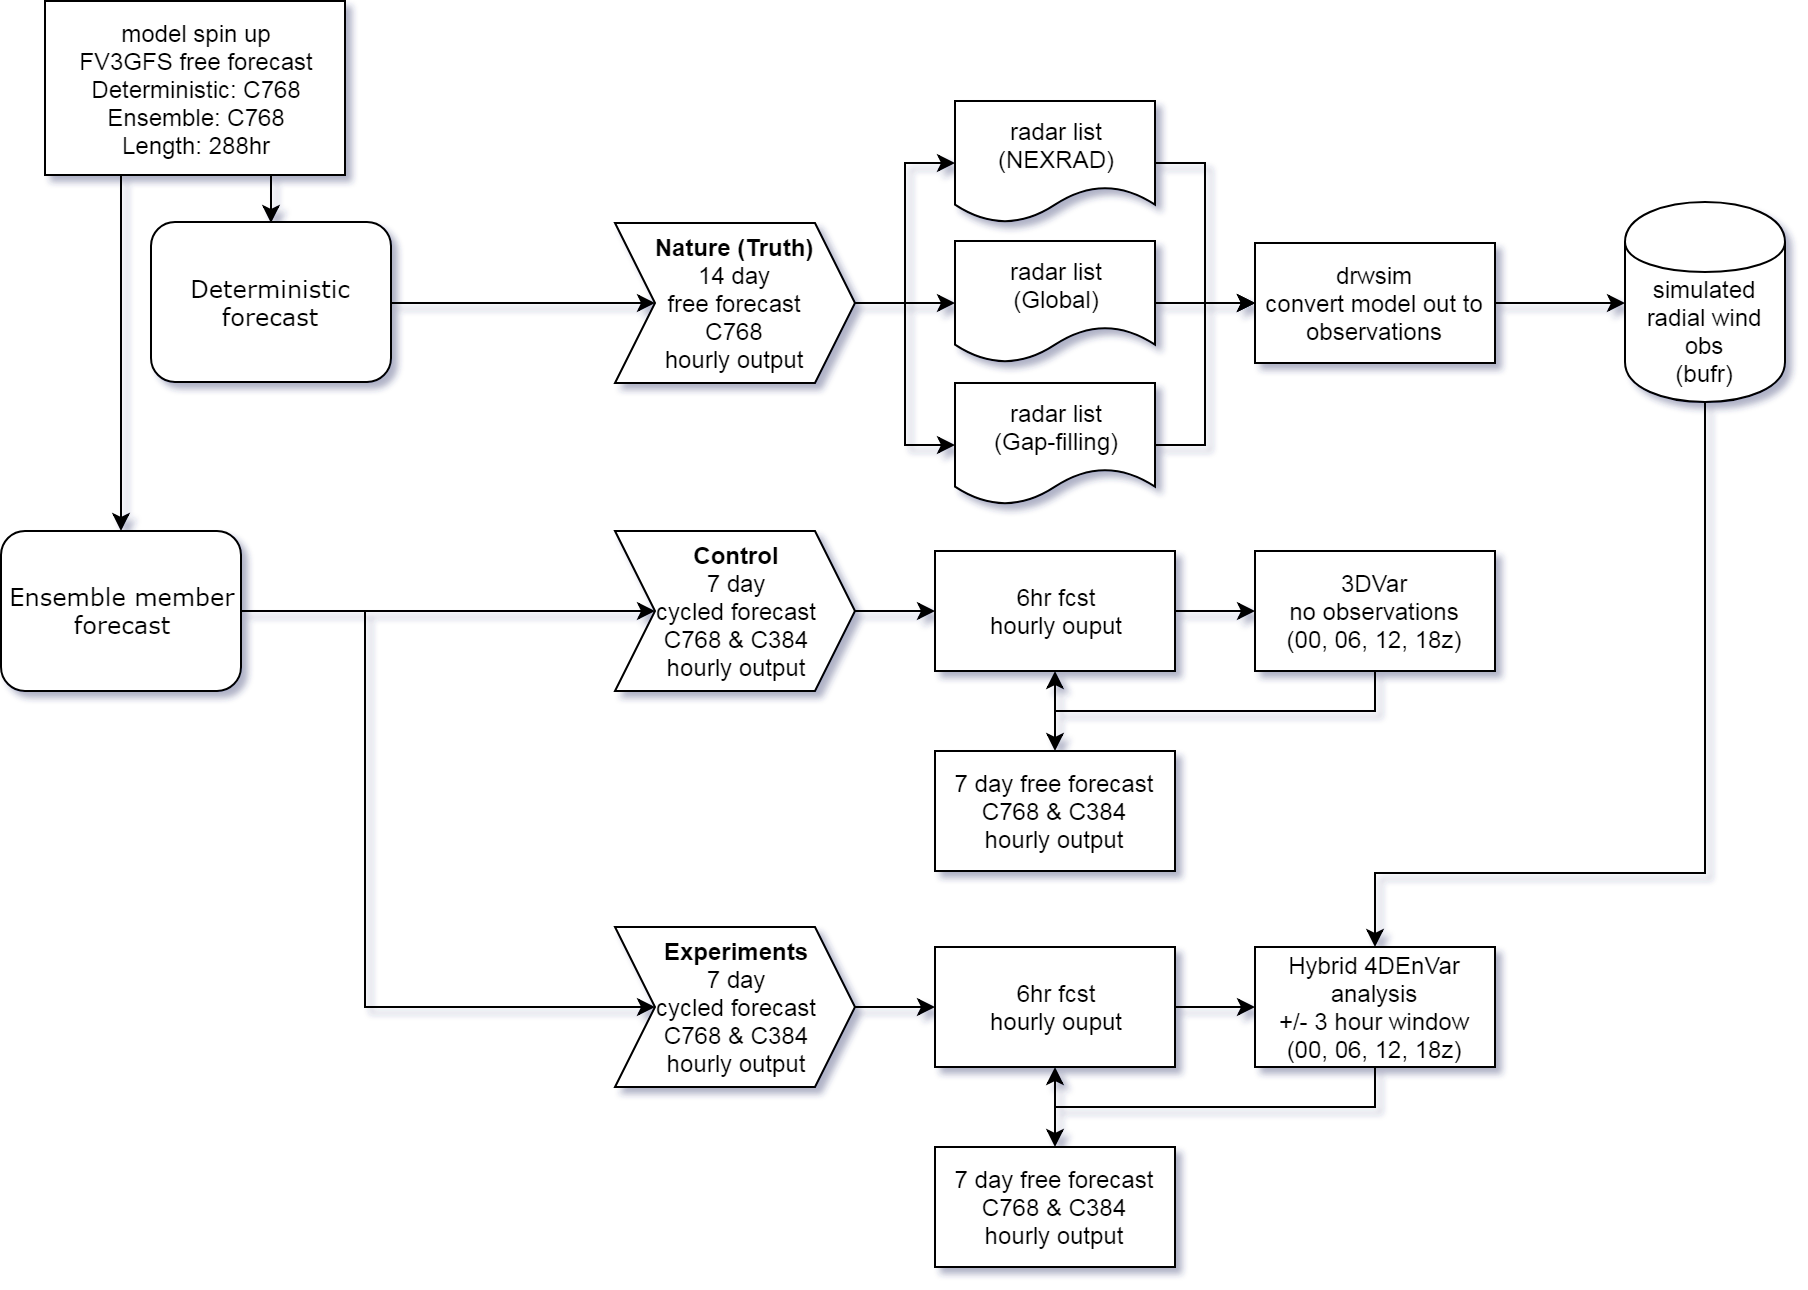

The diagram above was exported from draw.io. Its source (the exported page's mxGraphModel, read from the mxfile embedded in the PNG):
<mxGraphModel dx="1134" dy="673" grid="1" gridSize="10" guides="1" tooltips="1" connect="1" arrows="1" fold="1" page="1" pageScale="1" pageWidth="1100" pageHeight="850" background="#ffffff" math="0" shadow="1">
  <root>
    <mxCell id="0" />
    <mxCell id="1" parent="0" />
    <mxCell id="_PhMizR9SQ9LzGYXRUJJ-1" style="edgeStyle=orthogonalEdgeStyle;rounded=0;orthogonalLoop=1;jettySize=auto;html=1;exitX=0.25;exitY=1;exitDx=0;exitDy=0;entryX=0.5;entryY=0;entryDx=0;entryDy=0;" edge="1" parent="1" source="mbolfTUJoWW4G4NmzffG-5" target="mbolfTUJoWW4G4NmzffG-11">
      <mxGeometry relative="1" as="geometry" />
    </mxCell>
    <mxCell id="_PhMizR9SQ9LzGYXRUJJ-8" style="edgeStyle=orthogonalEdgeStyle;rounded=0;orthogonalLoop=1;jettySize=auto;html=1;exitX=0.75;exitY=1;exitDx=0;exitDy=0;entryX=0.5;entryY=0;entryDx=0;entryDy=0;" edge="1" parent="1" source="mbolfTUJoWW4G4NmzffG-5" target="ffbi1ImzNTF1SGXaAGbG-12">
      <mxGeometry relative="1" as="geometry" />
    </mxCell>
    <mxCell id="mbolfTUJoWW4G4NmzffG-5" value="&lt;span&gt;model spin up&lt;br&gt;FV3GFS free forecast&lt;br&gt;&lt;/span&gt;Deterministic: C768&lt;br&gt;Ensemble: C768&lt;br&gt;Length: 288hr&lt;br&gt;" style="rounded=0;whiteSpace=wrap;html=1;comic=0;" parent="1" vertex="1">
      <mxGeometry x="40" y="10" width="150" height="87" as="geometry" />
    </mxCell>
    <mxCell id="_PhMizR9SQ9LzGYXRUJJ-3" style="edgeStyle=orthogonalEdgeStyle;rounded=0;orthogonalLoop=1;jettySize=auto;html=1;exitX=1;exitY=0.5;exitDx=0;exitDy=0;entryX=0;entryY=0.5;entryDx=0;entryDy=0;" edge="1" parent="1" source="mbolfTUJoWW4G4NmzffG-11" target="ffbi1ImzNTF1SGXaAGbG-1">
      <mxGeometry relative="1" as="geometry" />
    </mxCell>
    <mxCell id="_PhMizR9SQ9LzGYXRUJJ-7" style="edgeStyle=orthogonalEdgeStyle;rounded=0;orthogonalLoop=1;jettySize=auto;html=1;exitX=1;exitY=0.5;exitDx=0;exitDy=0;entryX=0;entryY=0.5;entryDx=0;entryDy=0;" edge="1" parent="1" source="mbolfTUJoWW4G4NmzffG-11" target="mbolfTUJoWW4G4NmzffG-25">
      <mxGeometry relative="1" as="geometry">
        <Array as="points">
          <mxPoint x="200" y="315" />
          <mxPoint x="200" y="513" />
        </Array>
      </mxGeometry>
    </mxCell>
    <mxCell id="mbolfTUJoWW4G4NmzffG-11" value="Ensemble member&lt;br&gt;forecast&lt;br&gt;" style="rounded=1;whiteSpace=wrap;html=1;shadow=0;labelBackgroundColor=none;strokeColor=#000000;strokeWidth=1;fillColor=#ffffff;fontFamily=Verdana;fontSize=12;fontColor=#000000;align=center;" parent="1" vertex="1">
      <mxGeometry x="18" y="275" width="120" height="80" as="geometry" />
    </mxCell>
    <mxCell id="ffbi1ImzNTF1SGXaAGbG-30" style="edgeStyle=orthogonalEdgeStyle;rounded=0;orthogonalLoop=1;jettySize=auto;html=1;exitX=0.5;exitY=1;exitDx=0;exitDy=0;entryX=0.5;entryY=0;entryDx=0;entryDy=0;" parent="1" source="mbolfTUJoWW4G4NmzffG-18" target="mbolfTUJoWW4G4NmzffG-47" edge="1">
      <mxGeometry relative="1" as="geometry">
        <Array as="points">
          <mxPoint x="870" y="446" />
          <mxPoint x="705" y="446" />
        </Array>
      </mxGeometry>
    </mxCell>
    <mxCell id="mbolfTUJoWW4G4NmzffG-18" value="simulated&lt;br&gt;radial wind obs&lt;br&gt;(bufr)&lt;br&gt;" style="shape=cylinder;whiteSpace=wrap;html=1;boundedLbl=1;backgroundOutline=1;rounded=0;comic=0;" parent="1" vertex="1">
      <mxGeometry x="830" y="110.5" width="80" height="100" as="geometry" />
    </mxCell>
    <mxCell id="XUosUXv_flPFTCXGtKRS-23" style="edgeStyle=orthogonalEdgeStyle;rounded=0;orthogonalLoop=1;jettySize=auto;html=1;exitX=1;exitY=0.5;exitDx=0;exitDy=0;entryX=0;entryY=0.5;entryDx=0;entryDy=0;" parent="1" source="mbolfTUJoWW4G4NmzffG-24" target="XUosUXv_flPFTCXGtKRS-7" edge="1">
      <mxGeometry relative="1" as="geometry" />
    </mxCell>
    <mxCell id="XUosUXv_flPFTCXGtKRS-25" style="edgeStyle=orthogonalEdgeStyle;rounded=0;orthogonalLoop=1;jettySize=auto;html=1;exitX=1;exitY=0.5;exitDx=0;exitDy=0;entryX=0;entryY=0.5;entryDx=0;entryDy=0;" parent="1" source="mbolfTUJoWW4G4NmzffG-24" target="XUosUXv_flPFTCXGtKRS-8" edge="1">
      <mxGeometry relative="1" as="geometry" />
    </mxCell>
    <mxCell id="XUosUXv_flPFTCXGtKRS-26" style="edgeStyle=orthogonalEdgeStyle;rounded=0;orthogonalLoop=1;jettySize=auto;html=1;exitX=1;exitY=0.5;exitDx=0;exitDy=0;entryX=0;entryY=0.5;entryDx=0;entryDy=0;" parent="1" source="mbolfTUJoWW4G4NmzffG-24" target="XUosUXv_flPFTCXGtKRS-5" edge="1">
      <mxGeometry relative="1" as="geometry" />
    </mxCell>
    <mxCell id="mbolfTUJoWW4G4NmzffG-24" value="&lt;b&gt;Nature (Truth)&lt;/b&gt;&lt;br&gt;14 day&lt;br&gt;free forecast&lt;br&gt;C768&lt;br&gt;hourly output&lt;br&gt;" style="shape=step;perimeter=stepPerimeter;whiteSpace=wrap;html=1;fixedSize=1;rounded=0;comic=0;" parent="1" vertex="1">
      <mxGeometry x="325" y="121" width="120" height="80" as="geometry" />
    </mxCell>
    <mxCell id="1Cz3CQ8r-Eim7Oq2aYp_-1" style="edgeStyle=orthogonalEdgeStyle;rounded=0;orthogonalLoop=1;jettySize=auto;html=1;exitX=1;exitY=0.5;exitDx=0;exitDy=0;entryX=0;entryY=0.5;entryDx=0;entryDy=0;" parent="1" source="mbolfTUJoWW4G4NmzffG-25" target="mbolfTUJoWW4G4NmzffG-46" edge="1">
      <mxGeometry relative="1" as="geometry" />
    </mxCell>
    <mxCell id="mbolfTUJoWW4G4NmzffG-25" value="&lt;b&gt;Experiments&lt;/b&gt;&lt;br&gt;7 day&lt;br&gt;cycled forecast&lt;br&gt;C768 &amp;amp; C384&lt;br&gt;hourly output&lt;br&gt;" style="shape=step;perimeter=stepPerimeter;whiteSpace=wrap;html=1;fixedSize=1;rounded=0;comic=0;direction=east;" parent="1" vertex="1">
      <mxGeometry x="325" y="473" width="120" height="80" as="geometry" />
    </mxCell>
    <mxCell id="XUosUXv_flPFTCXGtKRS-31" style="edgeStyle=orthogonalEdgeStyle;rounded=0;orthogonalLoop=1;jettySize=auto;html=1;exitX=1;exitY=0.5;exitDx=0;exitDy=0;entryX=0;entryY=0.5;entryDx=0;entryDy=0;" parent="1" source="mbolfTUJoWW4G4NmzffG-32" target="mbolfTUJoWW4G4NmzffG-18" edge="1">
      <mxGeometry relative="1" as="geometry" />
    </mxCell>
    <mxCell id="mbolfTUJoWW4G4NmzffG-32" value="drwsim&lt;br&gt;convert model out to observations&lt;br&gt;" style="rounded=0;whiteSpace=wrap;html=1;comic=0;" parent="1" vertex="1">
      <mxGeometry x="645" y="131" width="120" height="60" as="geometry" />
    </mxCell>
    <mxCell id="mbolfTUJoWW4G4NmzffG-36" value="7 day free forecast&lt;br&gt;C768 &amp;amp; C384&lt;br&gt;hourly output&lt;br&gt;" style="rounded=0;whiteSpace=wrap;html=1;comic=0;" parent="1" vertex="1">
      <mxGeometry x="485" y="583" width="120" height="60" as="geometry" />
    </mxCell>
    <mxCell id="mbolfTUJoWW4G4NmzffG-49" style="edgeStyle=orthogonalEdgeStyle;rounded=0;orthogonalLoop=1;jettySize=auto;html=1;exitX=1;exitY=0.5;exitDx=0;exitDy=0;entryX=0;entryY=0.5;entryDx=0;entryDy=0;" parent="1" source="mbolfTUJoWW4G4NmzffG-46" target="mbolfTUJoWW4G4NmzffG-47" edge="1">
      <mxGeometry relative="1" as="geometry" />
    </mxCell>
    <mxCell id="mbolfTUJoWW4G4NmzffG-46" value="6hr fcst&lt;br&gt;hourly ouput&lt;br&gt;" style="rounded=0;whiteSpace=wrap;html=1;comic=0;" parent="1" vertex="1">
      <mxGeometry x="485" y="483" width="120" height="60" as="geometry" />
    </mxCell>
    <mxCell id="ffbi1ImzNTF1SGXaAGbG-28" style="edgeStyle=orthogonalEdgeStyle;rounded=0;orthogonalLoop=1;jettySize=auto;html=1;exitX=0.5;exitY=1;exitDx=0;exitDy=0;entryX=0.5;entryY=1;entryDx=0;entryDy=0;" parent="1" source="mbolfTUJoWW4G4NmzffG-47" target="mbolfTUJoWW4G4NmzffG-46" edge="1">
      <mxGeometry relative="1" as="geometry" />
    </mxCell>
    <mxCell id="ffbi1ImzNTF1SGXaAGbG-29" style="edgeStyle=orthogonalEdgeStyle;rounded=0;orthogonalLoop=1;jettySize=auto;html=1;exitX=0.5;exitY=1;exitDx=0;exitDy=0;entryX=0.5;entryY=0;entryDx=0;entryDy=0;" parent="1" source="mbolfTUJoWW4G4NmzffG-47" target="mbolfTUJoWW4G4NmzffG-36" edge="1">
      <mxGeometry relative="1" as="geometry" />
    </mxCell>
    <mxCell id="mbolfTUJoWW4G4NmzffG-47" value="Hybrid 4DEnVar analysis&lt;br&gt;+/- 3 hour window&lt;br&gt;(00, 06, 12, 18z)&lt;br&gt;" style="rounded=0;whiteSpace=wrap;html=1;comic=0;" parent="1" vertex="1">
      <mxGeometry x="645" y="483" width="120" height="60" as="geometry" />
    </mxCell>
    <mxCell id="ffbi1ImzNTF1SGXaAGbG-20" style="edgeStyle=orthogonalEdgeStyle;rounded=0;orthogonalLoop=1;jettySize=auto;html=1;exitX=1;exitY=0.5;exitDx=0;exitDy=0;entryX=0;entryY=0.5;entryDx=0;entryDy=0;" parent="1" source="ffbi1ImzNTF1SGXaAGbG-1" target="ffbi1ImzNTF1SGXaAGbG-18" edge="1">
      <mxGeometry relative="1" as="geometry" />
    </mxCell>
    <mxCell id="ffbi1ImzNTF1SGXaAGbG-1" value="&lt;b&gt;Control&lt;/b&gt;&lt;br&gt;7 day&lt;br&gt;cycled forecast&lt;br&gt;C768 &amp;amp; C384&lt;br&gt;hourly output&lt;br&gt;" style="shape=step;perimeter=stepPerimeter;whiteSpace=wrap;html=1;fixedSize=1;rounded=0;comic=0;direction=east;" parent="1" vertex="1">
      <mxGeometry x="325" y="275" width="120" height="80" as="geometry" />
    </mxCell>
    <mxCell id="_PhMizR9SQ9LzGYXRUJJ-5" style="edgeStyle=orthogonalEdgeStyle;rounded=0;orthogonalLoop=1;jettySize=auto;html=1;exitX=1;exitY=0.5;exitDx=0;exitDy=0;entryX=0;entryY=0.5;entryDx=0;entryDy=0;" edge="1" parent="1" source="ffbi1ImzNTF1SGXaAGbG-12" target="mbolfTUJoWW4G4NmzffG-24">
      <mxGeometry relative="1" as="geometry" />
    </mxCell>
    <mxCell id="ffbi1ImzNTF1SGXaAGbG-12" value="Deterministic forecast" style="rounded=1;whiteSpace=wrap;html=1;shadow=0;labelBackgroundColor=none;strokeColor=#000000;strokeWidth=1;fillColor=#ffffff;fontFamily=Verdana;fontSize=12;fontColor=#000000;align=center;" parent="1" vertex="1">
      <mxGeometry x="93" y="120.5" width="120" height="80" as="geometry" />
    </mxCell>
    <mxCell id="ffbi1ImzNTF1SGXaAGbG-17" value="7 day free forecast&lt;br&gt;C768 &amp;amp; C384&lt;br&gt;hourly output&lt;br&gt;" style="rounded=0;whiteSpace=wrap;html=1;comic=0;" parent="1" vertex="1">
      <mxGeometry x="485" y="385" width="120" height="60" as="geometry" />
    </mxCell>
    <mxCell id="ffbi1ImzNTF1SGXaAGbG-21" style="edgeStyle=orthogonalEdgeStyle;rounded=0;orthogonalLoop=1;jettySize=auto;html=1;exitX=1;exitY=0.5;exitDx=0;exitDy=0;entryX=0;entryY=0.5;entryDx=0;entryDy=0;" parent="1" source="ffbi1ImzNTF1SGXaAGbG-18" target="ffbi1ImzNTF1SGXaAGbG-19" edge="1">
      <mxGeometry relative="1" as="geometry" />
    </mxCell>
    <mxCell id="ffbi1ImzNTF1SGXaAGbG-18" value="6hr fcst&lt;br&gt;hourly ouput&lt;br&gt;" style="rounded=0;whiteSpace=wrap;html=1;comic=0;" parent="1" vertex="1">
      <mxGeometry x="485" y="285" width="120" height="60" as="geometry" />
    </mxCell>
    <mxCell id="ffbi1ImzNTF1SGXaAGbG-22" style="edgeStyle=orthogonalEdgeStyle;rounded=0;orthogonalLoop=1;jettySize=auto;html=1;exitX=0.5;exitY=1;exitDx=0;exitDy=0;entryX=0.5;entryY=1;entryDx=0;entryDy=0;" parent="1" source="ffbi1ImzNTF1SGXaAGbG-19" target="ffbi1ImzNTF1SGXaAGbG-18" edge="1">
      <mxGeometry relative="1" as="geometry" />
    </mxCell>
    <mxCell id="ffbi1ImzNTF1SGXaAGbG-23" style="edgeStyle=orthogonalEdgeStyle;rounded=0;orthogonalLoop=1;jettySize=auto;html=1;exitX=0.5;exitY=1;exitDx=0;exitDy=0;entryX=0.5;entryY=0;entryDx=0;entryDy=0;" parent="1" source="ffbi1ImzNTF1SGXaAGbG-19" target="ffbi1ImzNTF1SGXaAGbG-17" edge="1">
      <mxGeometry relative="1" as="geometry" />
    </mxCell>
    <mxCell id="ffbi1ImzNTF1SGXaAGbG-19" value="3DVar&lt;br&gt;no observations&lt;br&gt;(00, 06, 12, 18z)&lt;br&gt;" style="rounded=0;whiteSpace=wrap;html=1;comic=0;" parent="1" vertex="1">
      <mxGeometry x="645" y="285" width="120" height="60" as="geometry" />
    </mxCell>
    <mxCell id="XUosUXv_flPFTCXGtKRS-27" style="edgeStyle=orthogonalEdgeStyle;rounded=0;orthogonalLoop=1;jettySize=auto;html=1;exitX=1;exitY=0.5;exitDx=0;exitDy=0;entryX=0;entryY=0.5;entryDx=0;entryDy=0;" parent="1" source="XUosUXv_flPFTCXGtKRS-5" target="mbolfTUJoWW4G4NmzffG-32" edge="1">
      <mxGeometry relative="1" as="geometry" />
    </mxCell>
    <mxCell id="XUosUXv_flPFTCXGtKRS-5" value="radar list&lt;br&gt;(Gap-filling)&lt;br&gt;" style="shape=document;whiteSpace=wrap;html=1;boundedLbl=1;rounded=0;comic=0;" parent="1" vertex="1">
      <mxGeometry x="495" y="201" width="100" height="61" as="geometry" />
    </mxCell>
    <mxCell id="XUosUXv_flPFTCXGtKRS-29" style="edgeStyle=orthogonalEdgeStyle;rounded=0;orthogonalLoop=1;jettySize=auto;html=1;exitX=1;exitY=0.5;exitDx=0;exitDy=0;entryX=0;entryY=0.5;entryDx=0;entryDy=0;" parent="1" source="XUosUXv_flPFTCXGtKRS-7" target="mbolfTUJoWW4G4NmzffG-32" edge="1">
      <mxGeometry relative="1" as="geometry" />
    </mxCell>
    <mxCell id="XUosUXv_flPFTCXGtKRS-7" value="radar list&lt;br&gt;(Global)&lt;br&gt;" style="shape=document;whiteSpace=wrap;html=1;boundedLbl=1;rounded=0;comic=0;" parent="1" vertex="1">
      <mxGeometry x="495" y="130" width="100" height="61" as="geometry" />
    </mxCell>
    <mxCell id="XUosUXv_flPFTCXGtKRS-28" style="edgeStyle=orthogonalEdgeStyle;rounded=0;orthogonalLoop=1;jettySize=auto;html=1;exitX=1;exitY=0.5;exitDx=0;exitDy=0;entryX=0;entryY=0.5;entryDx=0;entryDy=0;" parent="1" source="XUosUXv_flPFTCXGtKRS-8" target="mbolfTUJoWW4G4NmzffG-32" edge="1">
      <mxGeometry relative="1" as="geometry" />
    </mxCell>
    <mxCell id="XUosUXv_flPFTCXGtKRS-8" value="radar list&lt;br&gt;(NEXRAD)&lt;br&gt;" style="shape=document;whiteSpace=wrap;html=1;boundedLbl=1;rounded=0;comic=0;" parent="1" vertex="1">
      <mxGeometry x="495" y="60" width="100" height="61" as="geometry" />
    </mxCell>
  </root>
</mxGraphModel>